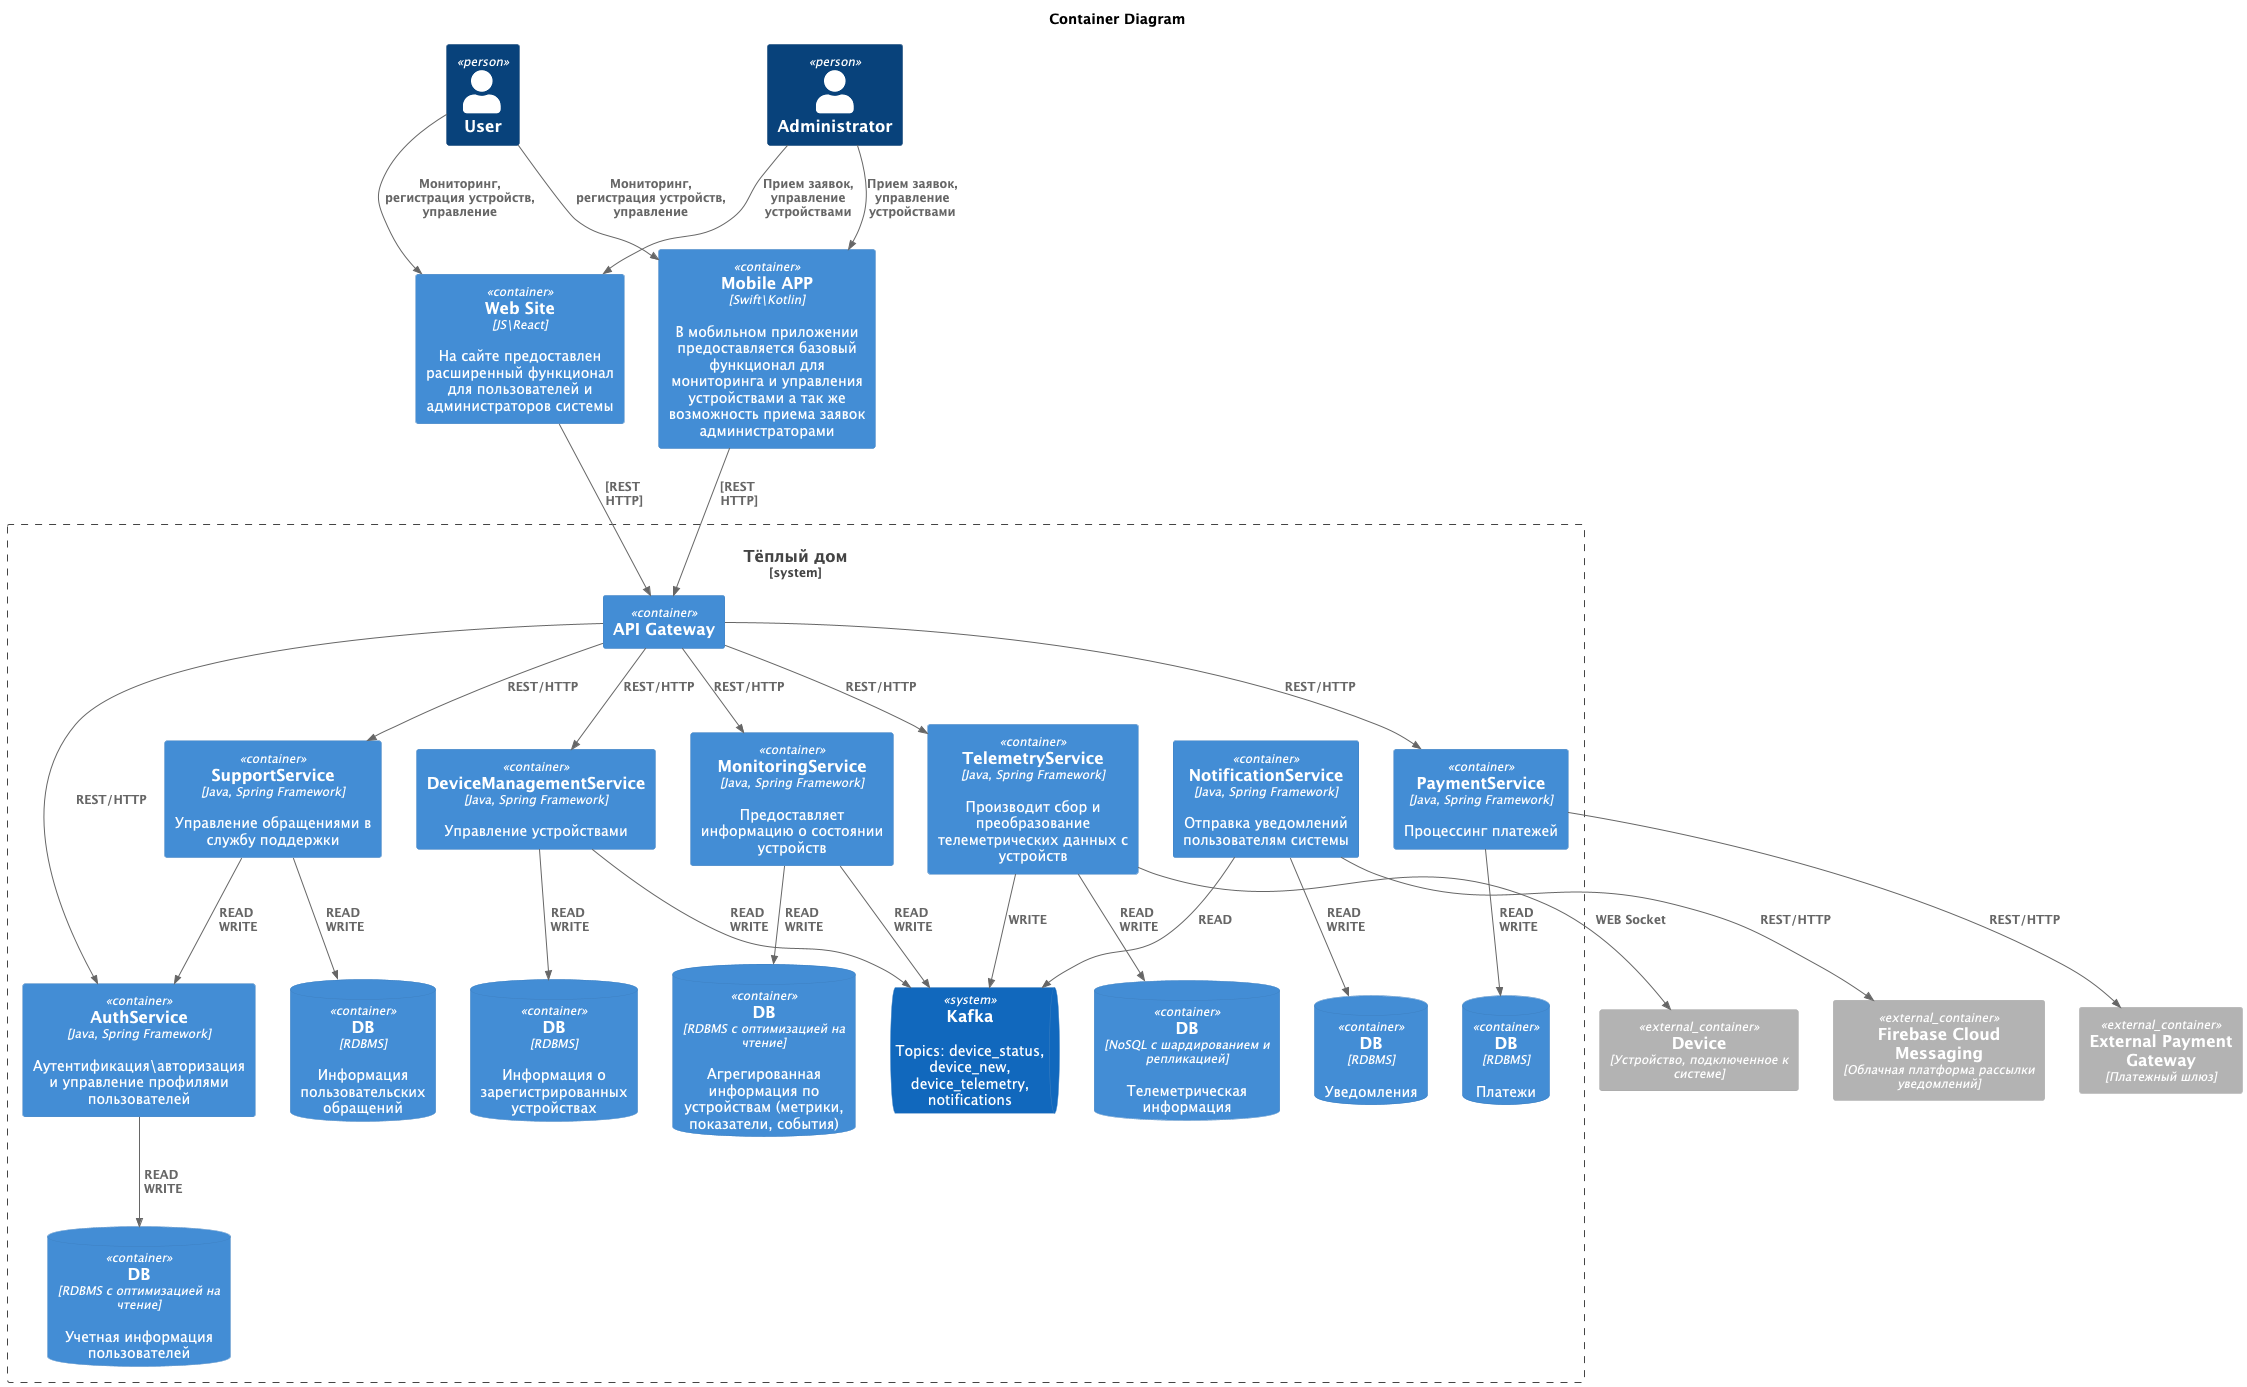

The diagram above was rendered by PlantUML. Its source (embedded in the PNG):
@startuml
title Container Diagram

top to bottom direction

!includeurl https://raw.githubusercontent.com/plantuml-stdlib/C4-PlantUML/refs/heads/master/C4_Container.puml

Person(user, "User")
Person(admin, "Administrator")

Container(site, "Web Site", "JS\React", На сайте предоставлен расширенный функционал для пользователей и администраторов системы)
Container(mobileApp, "Mobile APP", "Swift\Kotlin", В мобильном приложении предоставляется базовый функционал для мониторинга и управления устройствами а так же возможность приема заявок администраторами)
Container_Ext(device, "Device", "Устройство, подключенное к системе")
Container_Ext(extPaymentSystem, "External Payment Gateway", "Платежный шлюз")
Container_Ext(firebase, "Firebase Cloud Messaging", "Облачная платформа рассылки уведомлений")

System_Boundary(c1, "Тёплый дом") {
  Container(ApiGateway, "API Gateway")
  SystemQueue(Queue, "Kafka", "Topics: device_status, device_new, device_telemetry, notifications")

  Container(DeviceManagement, "DeviceManagementService", "Java, Spring Framework", "Управление устройствами")
  Container(Monitoring, "MonitoringService", "Java, Spring Framework", "Предоставляет информацию о состоянии устройств")
  Container(AuthService, "AuthService", "Java, Spring Framework", "Аутентификация\авторизация и управление профилями пользователей")
  Container(Support, "SupportService", "Java, Spring Framework", "Управление обращениями в службу поддержки")
  Container(Telemetry, "TelemetryService", "Java, Spring Framework", "Производит сбор и преобразование телеметрических данных с устройств")
  Container(Notification, "NotificationService", "Java, Spring Framework", "Отправка уведомлений пользователям системы")
  Container(Payment, "PaymentService", "Java, Spring Framework", "Процессинг платежей")

  ContainerDb(DeviceManagementDB, "DB", "RDBMS", "Информация о зарегистрированных устройствах")
  ContainerDb(MonitoringDB, "DB", "RDBMS с оптимизацией на чтение", "Aгрегированная информация по устройствам (метрики, показатели, события)")
  ContainerDb(AuthDB, "DB", "RDBMS с оптимизацией на чтение", "Учетная информация пользователей")
  ContainerDb(SupportDB, "DB", "RDBMS", "Информация пользовательских обращений")
  ContainerDb(TelemetryDB, "DB", "NoSQL с шардированием и репликацией", "Телеметрическая информация")
  ContainerDb(NotificationDB, "DB", "RDBMS", "Уведомления")
  ContainerDb(PaymentDB, "DB", "RDBMS", "Платежи")
}


Rel(user, site, "Мониторинг, регистрация устройств, управление")
Rel(admin, site, "Прием заявок, управление устройствами")
Rel(user, mobileApp, "Мониторинг, регистрация устройств, управление")
Rel(admin, mobileApp, "Прием заявок, управление устройствами")

Rel(site, ApiGateway, "[REST \n HTTP]")
Rel(mobileApp, ApiGateway, "[REST \n HTTP]")

Rel(ApiGateway, Payment, "REST/HTTP")
Rel(ApiGateway, DeviceManagement, "REST/HTTP")
Rel(ApiGateway, AuthService, "REST/HTTP")
Rel(ApiGateway, Monitoring, "REST/HTTP")
Rel(ApiGateway, Support, "REST/HTTP")
Rel(ApiGateway, Telemetry, "REST/HTTP")

Rel(DeviceManagement, Queue, "READ \n WRITE")
Rel(DeviceManagement, DeviceManagementDB, "READ \n WRITE")
Rel(Monitoring, MonitoringDB, "READ \n WRITE")
Rel(Monitoring, Queue, "READ \n WRITE")
Rel(AuthService, AuthDB, "READ \n WRITE")
Rel(Support, SupportDB, "READ \n WRITE")
Rel(Support, AuthService, "READ \n WRITE")
Rel(Telemetry, TelemetryDB, "READ \n WRITE")
Rel(Telemetry, device, "WEB Socket")
Rel(Telemetry, Queue, "WRITE")
Rel(Payment, PaymentDB, "READ \n WRITE")
Rel(Payment, extPaymentSystem, "REST/HTTP")
Rel(Notification, NotificationDB, "READ \n WRITE")
Rel(Notification, Queue, "READ")
Rel(Notification, firebase, "REST/HTTP")
@enduml